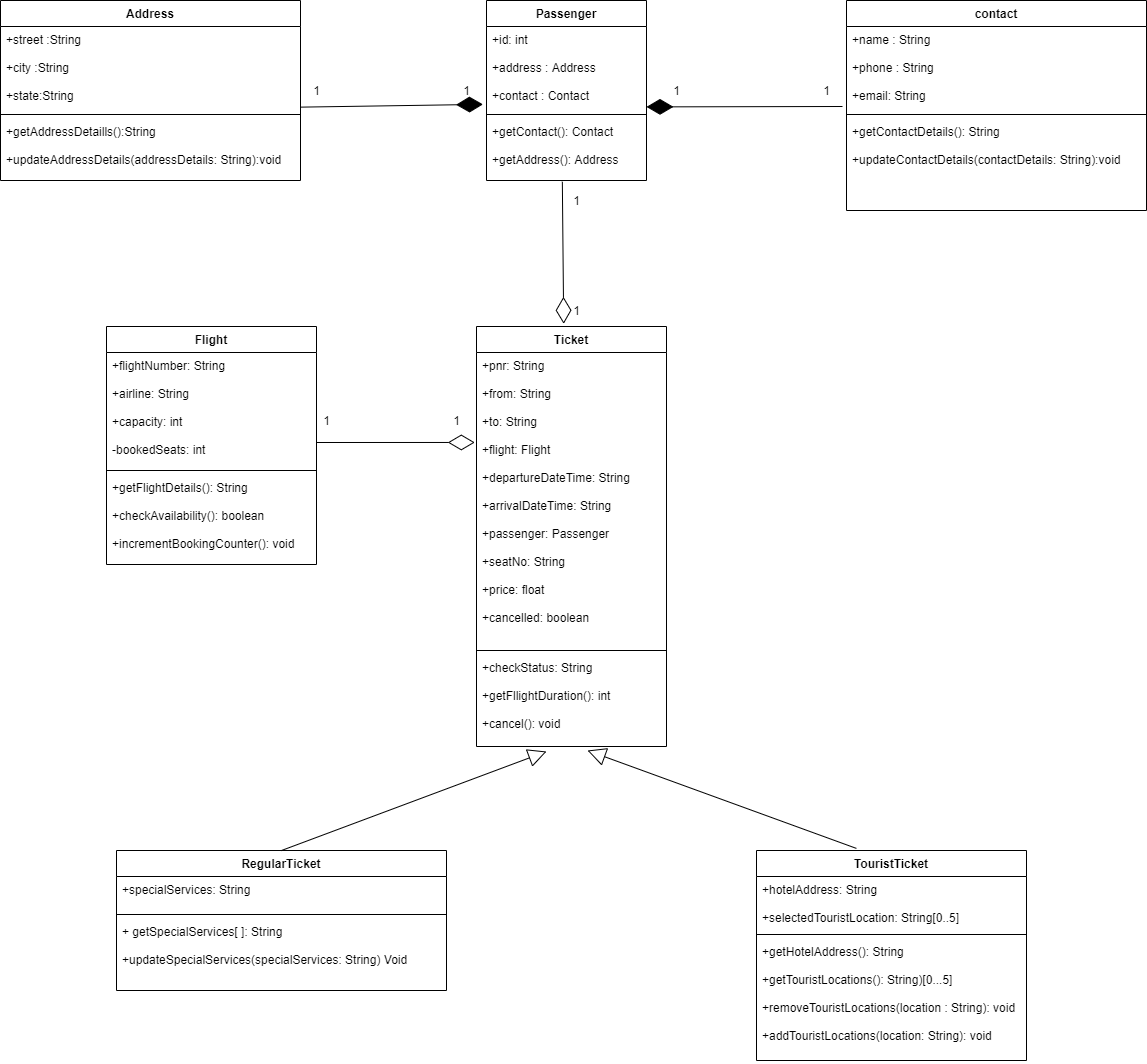

The diagram above was exported from draw.io. Its source (the exported page's mxGraphModel, read from the mxfile embedded in the PNG):
<mxGraphModel dx="1092" dy="494" grid="1" gridSize="10" guides="1" tooltips="1" connect="1" arrows="1" fold="1" page="1" pageScale="1" pageWidth="827" pageHeight="1169" math="0" shadow="0">
  <root>
    <mxCell id="WIyWlLk6GJQsqaUBKTNV-0" />
    <mxCell id="WIyWlLk6GJQsqaUBKTNV-1" parent="WIyWlLk6GJQsqaUBKTNV-0" />
    <mxCell id="g8FYmEhBHxG1YMNb0FzM-0" value="Passenger" style="swimlane;fontStyle=1;align=center;verticalAlign=top;childLayout=stackLayout;horizontal=1;startSize=26;horizontalStack=0;resizeParent=1;resizeParentMax=0;resizeLast=0;collapsible=1;marginBottom=0;" parent="WIyWlLk6GJQsqaUBKTNV-1" vertex="1">
      <mxGeometry x="750" y="80" width="160" height="180" as="geometry" />
    </mxCell>
    <mxCell id="g8FYmEhBHxG1YMNb0FzM-1" value="+id: int&#10;&#10;+address : Address&#10;&#10;+contact : Contact" style="text;strokeColor=none;fillColor=none;align=left;verticalAlign=top;spacingLeft=4;spacingRight=4;overflow=hidden;rotatable=0;points=[[0,0.5],[1,0.5]];portConstraint=eastwest;" parent="g8FYmEhBHxG1YMNb0FzM-0" vertex="1">
      <mxGeometry y="26" width="160" height="84" as="geometry" />
    </mxCell>
    <mxCell id="g8FYmEhBHxG1YMNb0FzM-2" value="" style="line;strokeWidth=1;fillColor=none;align=left;verticalAlign=middle;spacingTop=-1;spacingLeft=3;spacingRight=3;rotatable=0;labelPosition=right;points=[];portConstraint=eastwest;" parent="g8FYmEhBHxG1YMNb0FzM-0" vertex="1">
      <mxGeometry y="110" width="160" height="8" as="geometry" />
    </mxCell>
    <mxCell id="g8FYmEhBHxG1YMNb0FzM-3" value="+getContact(): Contact&#10;&#10;+getAddress(): Address" style="text;strokeColor=none;fillColor=none;align=left;verticalAlign=top;spacingLeft=4;spacingRight=4;overflow=hidden;rotatable=0;points=[[0,0.5],[1,0.5]];portConstraint=eastwest;" parent="g8FYmEhBHxG1YMNb0FzM-0" vertex="1">
      <mxGeometry y="118" width="160" height="62" as="geometry" />
    </mxCell>
    <mxCell id="g8FYmEhBHxG1YMNb0FzM-4" value="Address" style="swimlane;fontStyle=1;align=center;verticalAlign=top;childLayout=stackLayout;horizontal=1;startSize=26;horizontalStack=0;resizeParent=1;resizeParentMax=0;resizeLast=0;collapsible=1;marginBottom=0;" parent="WIyWlLk6GJQsqaUBKTNV-1" vertex="1">
      <mxGeometry x="264" y="80" width="300" height="180" as="geometry">
        <mxRectangle x="264" y="80" width="80" height="26" as="alternateBounds" />
      </mxGeometry>
    </mxCell>
    <mxCell id="g8FYmEhBHxG1YMNb0FzM-5" value="+street :String&#10;&#10;+city :String&#10;&#10;+state:String" style="text;strokeColor=none;fillColor=none;align=left;verticalAlign=top;spacingLeft=4;spacingRight=4;overflow=hidden;rotatable=0;points=[[0,0.5],[1,0.5]];portConstraint=eastwest;" parent="g8FYmEhBHxG1YMNb0FzM-4" vertex="1">
      <mxGeometry y="26" width="300" height="84" as="geometry" />
    </mxCell>
    <mxCell id="g8FYmEhBHxG1YMNb0FzM-6" value="" style="line;strokeWidth=1;fillColor=none;align=left;verticalAlign=middle;spacingTop=-1;spacingLeft=3;spacingRight=3;rotatable=0;labelPosition=right;points=[];portConstraint=eastwest;" parent="g8FYmEhBHxG1YMNb0FzM-4" vertex="1">
      <mxGeometry y="110" width="300" height="8" as="geometry" />
    </mxCell>
    <mxCell id="g8FYmEhBHxG1YMNb0FzM-7" value="+getAddressDetaills():String&#10;&#10;+updateAddressDetails(addressDetails: String):void" style="text;strokeColor=none;fillColor=none;align=left;verticalAlign=top;spacingLeft=4;spacingRight=4;overflow=hidden;rotatable=0;points=[[0,0.5],[1,0.5]];portConstraint=eastwest;" parent="g8FYmEhBHxG1YMNb0FzM-4" vertex="1">
      <mxGeometry y="118" width="300" height="62" as="geometry" />
    </mxCell>
    <mxCell id="g8FYmEhBHxG1YMNb0FzM-8" value="contact" style="swimlane;fontStyle=1;align=center;verticalAlign=top;childLayout=stackLayout;horizontal=1;startSize=26;horizontalStack=0;resizeParent=1;resizeParentMax=0;resizeLast=0;collapsible=1;marginBottom=0;" parent="WIyWlLk6GJQsqaUBKTNV-1" vertex="1">
      <mxGeometry x="1110" y="80" width="300" height="210" as="geometry" />
    </mxCell>
    <mxCell id="g8FYmEhBHxG1YMNb0FzM-9" value="+name : String&#10;&#10;+phone : String&#10;&#10;+email: String" style="text;strokeColor=none;fillColor=none;align=left;verticalAlign=top;spacingLeft=4;spacingRight=4;overflow=hidden;rotatable=0;points=[[0,0.5],[1,0.5]];portConstraint=eastwest;" parent="g8FYmEhBHxG1YMNb0FzM-8" vertex="1">
      <mxGeometry y="26" width="300" height="84" as="geometry" />
    </mxCell>
    <mxCell id="g8FYmEhBHxG1YMNb0FzM-10" value="" style="line;strokeWidth=1;fillColor=none;align=left;verticalAlign=middle;spacingTop=-1;spacingLeft=3;spacingRight=3;rotatable=0;labelPosition=right;points=[];portConstraint=eastwest;" parent="g8FYmEhBHxG1YMNb0FzM-8" vertex="1">
      <mxGeometry y="110" width="300" height="8" as="geometry" />
    </mxCell>
    <mxCell id="g8FYmEhBHxG1YMNb0FzM-11" value="+getContactDetails(): String&#10;&#10;+updateContactDetails(contactDetails: String):void" style="text;strokeColor=none;fillColor=none;align=left;verticalAlign=top;spacingLeft=4;spacingRight=4;overflow=hidden;rotatable=0;points=[[0,0.5],[1,0.5]];portConstraint=eastwest;" parent="g8FYmEhBHxG1YMNb0FzM-8" vertex="1">
      <mxGeometry y="118" width="300" height="92" as="geometry" />
    </mxCell>
    <mxCell id="g8FYmEhBHxG1YMNb0FzM-12" value="Flight" style="swimlane;fontStyle=1;align=center;verticalAlign=top;childLayout=stackLayout;horizontal=1;startSize=26;horizontalStack=0;resizeParent=1;resizeParentMax=0;resizeLast=0;collapsible=1;marginBottom=0;" parent="WIyWlLk6GJQsqaUBKTNV-1" vertex="1">
      <mxGeometry x="370" y="406" width="210" height="238" as="geometry" />
    </mxCell>
    <mxCell id="g8FYmEhBHxG1YMNb0FzM-13" value="+flightNumber: String&#10;&#10;+airline: String&#10;&#10;+capacity: int&#10;&#10;-bookedSeats: int" style="text;strokeColor=none;fillColor=none;align=left;verticalAlign=top;spacingLeft=4;spacingRight=4;overflow=hidden;rotatable=0;points=[[0,0.5],[1,0.5]];portConstraint=eastwest;" parent="g8FYmEhBHxG1YMNb0FzM-12" vertex="1">
      <mxGeometry y="26" width="210" height="114" as="geometry" />
    </mxCell>
    <mxCell id="g8FYmEhBHxG1YMNb0FzM-14" value="" style="line;strokeWidth=1;fillColor=none;align=left;verticalAlign=middle;spacingTop=-1;spacingLeft=3;spacingRight=3;rotatable=0;labelPosition=right;points=[];portConstraint=eastwest;" parent="g8FYmEhBHxG1YMNb0FzM-12" vertex="1">
      <mxGeometry y="140" width="210" height="8" as="geometry" />
    </mxCell>
    <mxCell id="g8FYmEhBHxG1YMNb0FzM-15" value="+getFlightDetails(): String&#10;&#10;+checkAvailability(): boolean &#10;&#10;+incrementBookingCounter(): void" style="text;strokeColor=none;fillColor=none;align=left;verticalAlign=top;spacingLeft=4;spacingRight=4;overflow=hidden;rotatable=0;points=[[0,0.5],[1,0.5]];portConstraint=eastwest;" parent="g8FYmEhBHxG1YMNb0FzM-12" vertex="1">
      <mxGeometry y="148" width="210" height="90" as="geometry" />
    </mxCell>
    <mxCell id="g8FYmEhBHxG1YMNb0FzM-16" value="Ticket" style="swimlane;fontStyle=1;align=center;verticalAlign=top;childLayout=stackLayout;horizontal=1;startSize=26;horizontalStack=0;resizeParent=1;resizeParentMax=0;resizeLast=0;collapsible=1;marginBottom=0;" parent="WIyWlLk6GJQsqaUBKTNV-1" vertex="1">
      <mxGeometry x="740" y="406" width="190" height="420" as="geometry" />
    </mxCell>
    <mxCell id="g8FYmEhBHxG1YMNb0FzM-17" value="+pnr: String&#10;&#10;+from: String&#10;&#10;+to: String&#10;&#10;+flight: Flight&#10;&#10;+departureDateTime: String &#10;&#10;+arrivalDateTime: String&#10;&#10;+passenger: Passenger&#10;&#10;+seatNo: String&#10;&#10;+price: float&#10;&#10;+cancelled: boolean" style="text;strokeColor=none;fillColor=none;align=left;verticalAlign=top;spacingLeft=4;spacingRight=4;overflow=hidden;rotatable=0;points=[[0,0.5],[1,0.5]];portConstraint=eastwest;" parent="g8FYmEhBHxG1YMNb0FzM-16" vertex="1">
      <mxGeometry y="26" width="190" height="294" as="geometry" />
    </mxCell>
    <mxCell id="g8FYmEhBHxG1YMNb0FzM-18" value="" style="line;strokeWidth=1;fillColor=none;align=left;verticalAlign=middle;spacingTop=-1;spacingLeft=3;spacingRight=3;rotatable=0;labelPosition=right;points=[];portConstraint=eastwest;" parent="g8FYmEhBHxG1YMNb0FzM-16" vertex="1">
      <mxGeometry y="320" width="190" height="8" as="geometry" />
    </mxCell>
    <mxCell id="g8FYmEhBHxG1YMNb0FzM-19" value="+checkStatus: String&#10;&#10;+getFllightDuration(): int&#10;&#10;+cancel(): void" style="text;strokeColor=none;fillColor=none;align=left;verticalAlign=top;spacingLeft=4;spacingRight=4;overflow=hidden;rotatable=0;points=[[0,0.5],[1,0.5]];portConstraint=eastwest;" parent="g8FYmEhBHxG1YMNb0FzM-16" vertex="1">
      <mxGeometry y="328" width="190" height="92" as="geometry" />
    </mxCell>
    <mxCell id="g8FYmEhBHxG1YMNb0FzM-20" value="RegularTicket" style="swimlane;fontStyle=1;align=center;verticalAlign=top;childLayout=stackLayout;horizontal=1;startSize=26;horizontalStack=0;resizeParent=1;resizeParentMax=0;resizeLast=0;collapsible=1;marginBottom=0;" parent="WIyWlLk6GJQsqaUBKTNV-1" vertex="1">
      <mxGeometry x="380" y="930" width="330" height="140" as="geometry" />
    </mxCell>
    <mxCell id="g8FYmEhBHxG1YMNb0FzM-21" value="+specialServices: String&#10;&#10;" style="text;strokeColor=none;fillColor=none;align=left;verticalAlign=top;spacingLeft=4;spacingRight=4;overflow=hidden;rotatable=0;points=[[0,0.5],[1,0.5]];portConstraint=eastwest;" parent="g8FYmEhBHxG1YMNb0FzM-20" vertex="1">
      <mxGeometry y="26" width="330" height="34" as="geometry" />
    </mxCell>
    <mxCell id="g8FYmEhBHxG1YMNb0FzM-22" value="" style="line;strokeWidth=1;fillColor=none;align=left;verticalAlign=middle;spacingTop=-1;spacingLeft=3;spacingRight=3;rotatable=0;labelPosition=right;points=[];portConstraint=eastwest;" parent="g8FYmEhBHxG1YMNb0FzM-20" vertex="1">
      <mxGeometry y="60" width="330" height="8" as="geometry" />
    </mxCell>
    <mxCell id="g8FYmEhBHxG1YMNb0FzM-23" value="+ getSpecialServices[ ]: String&#10;&#10;+updateSpecialServices(specialServices: String) Void" style="text;strokeColor=none;fillColor=none;align=left;verticalAlign=top;spacingLeft=4;spacingRight=4;overflow=hidden;rotatable=0;points=[[0,0.5],[1,0.5]];portConstraint=eastwest;" parent="g8FYmEhBHxG1YMNb0FzM-20" vertex="1">
      <mxGeometry y="68" width="330" height="72" as="geometry" />
    </mxCell>
    <mxCell id="g8FYmEhBHxG1YMNb0FzM-24" value="TouristTicket" style="swimlane;fontStyle=1;align=center;verticalAlign=top;childLayout=stackLayout;horizontal=1;startSize=26;horizontalStack=0;resizeParent=1;resizeParentMax=0;resizeLast=0;collapsible=1;marginBottom=0;" parent="WIyWlLk6GJQsqaUBKTNV-1" vertex="1">
      <mxGeometry x="1020" y="930" width="270" height="210" as="geometry" />
    </mxCell>
    <mxCell id="g8FYmEhBHxG1YMNb0FzM-25" value="+hotelAddress: String&#10;&#10;+selectedTouristLocation: String[0..5]" style="text;strokeColor=none;fillColor=none;align=left;verticalAlign=top;spacingLeft=4;spacingRight=4;overflow=hidden;rotatable=0;points=[[0,0.5],[1,0.5]];portConstraint=eastwest;" parent="g8FYmEhBHxG1YMNb0FzM-24" vertex="1">
      <mxGeometry y="26" width="270" height="54" as="geometry" />
    </mxCell>
    <mxCell id="g8FYmEhBHxG1YMNb0FzM-26" value="" style="line;strokeWidth=1;fillColor=none;align=left;verticalAlign=middle;spacingTop=-1;spacingLeft=3;spacingRight=3;rotatable=0;labelPosition=right;points=[];portConstraint=eastwest;" parent="g8FYmEhBHxG1YMNb0FzM-24" vertex="1">
      <mxGeometry y="80" width="270" height="8" as="geometry" />
    </mxCell>
    <mxCell id="g8FYmEhBHxG1YMNb0FzM-27" value="+getHotelAddress(): String&#10;&#10;+getTouristLocations(): String)[0...5] &#10;&#10;+removeTouristLocations(location : String): void&#10;&#10;+addTouristLocations(location: String): void" style="text;strokeColor=none;fillColor=none;align=left;verticalAlign=top;spacingLeft=4;spacingRight=4;overflow=hidden;rotatable=0;points=[[0,0.5],[1,0.5]];portConstraint=eastwest;" parent="g8FYmEhBHxG1YMNb0FzM-24" vertex="1">
      <mxGeometry y="88" width="270" height="122" as="geometry" />
    </mxCell>
    <mxCell id="nHU9bQ7qZE4h6pOOat9j-5" value="" style="endArrow=diamondThin;endFill=1;endSize=24;html=1;exitX=0.999;exitY=0.96;exitDx=0;exitDy=0;exitPerimeter=0;entryX=-0.022;entryY=0.927;entryDx=0;entryDy=0;entryPerimeter=0;" parent="WIyWlLk6GJQsqaUBKTNV-1" source="g8FYmEhBHxG1YMNb0FzM-5" target="g8FYmEhBHxG1YMNb0FzM-1" edge="1">
      <mxGeometry width="160" relative="1" as="geometry">
        <mxPoint x="570" y="184.66" as="sourcePoint" />
        <mxPoint x="730" y="184.66" as="targetPoint" />
      </mxGeometry>
    </mxCell>
    <mxCell id="nHU9bQ7qZE4h6pOOat9j-7" value="1" style="text;html=1;align=center;verticalAlign=middle;resizable=0;points=[];autosize=1;" parent="WIyWlLk6GJQsqaUBKTNV-1" vertex="1">
      <mxGeometry x="720" y="160" width="20" height="20" as="geometry" />
    </mxCell>
    <mxCell id="nHU9bQ7qZE4h6pOOat9j-8" value="1" style="text;html=1;align=center;verticalAlign=middle;resizable=0;points=[];autosize=1;" parent="WIyWlLk6GJQsqaUBKTNV-1" vertex="1">
      <mxGeometry x="570" y="160" width="20" height="20" as="geometry" />
    </mxCell>
    <mxCell id="nHU9bQ7qZE4h6pOOat9j-9" value="" style="endArrow=diamondThin;endFill=1;endSize=24;html=1;" parent="WIyWlLk6GJQsqaUBKTNV-1" edge="1">
      <mxGeometry width="160" relative="1" as="geometry">
        <mxPoint x="1106" y="186" as="sourcePoint" />
        <mxPoint x="910" y="186.39" as="targetPoint" />
      </mxGeometry>
    </mxCell>
    <mxCell id="nHU9bQ7qZE4h6pOOat9j-10" value="1" style="text;html=1;align=center;verticalAlign=middle;resizable=0;points=[];autosize=1;" parent="WIyWlLk6GJQsqaUBKTNV-1" vertex="1">
      <mxGeometry x="930" y="160" width="20" height="20" as="geometry" />
    </mxCell>
    <mxCell id="nHU9bQ7qZE4h6pOOat9j-11" value="1" style="text;html=1;align=center;verticalAlign=middle;resizable=0;points=[];autosize=1;" parent="WIyWlLk6GJQsqaUBKTNV-1" vertex="1">
      <mxGeometry x="1080" y="160" width="20" height="20" as="geometry" />
    </mxCell>
    <mxCell id="nHU9bQ7qZE4h6pOOat9j-12" value="" style="endArrow=diamondThin;endFill=0;endSize=24;html=1;entryX=-0.14;entryY=1.166;entryDx=0;entryDy=0;exitX=0.474;exitY=1.02;exitDx=0;exitDy=0;exitPerimeter=0;entryPerimeter=0;" parent="WIyWlLk6GJQsqaUBKTNV-1" source="g8FYmEhBHxG1YMNb0FzM-3" target="nHU9bQ7qZE4h6pOOat9j-13" edge="1">
      <mxGeometry width="160" relative="1" as="geometry">
        <mxPoint x="825" y="270" as="sourcePoint" />
        <mxPoint x="1010" y="350" as="targetPoint" />
      </mxGeometry>
    </mxCell>
    <mxCell id="nHU9bQ7qZE4h6pOOat9j-13" value="1" style="text;html=1;align=center;verticalAlign=middle;resizable=0;points=[];autosize=1;" parent="WIyWlLk6GJQsqaUBKTNV-1" vertex="1">
      <mxGeometry x="830" y="380" width="20" height="20" as="geometry" />
    </mxCell>
    <mxCell id="nHU9bQ7qZE4h6pOOat9j-14" value="1" style="text;html=1;align=center;verticalAlign=middle;resizable=0;points=[];autosize=1;" parent="WIyWlLk6GJQsqaUBKTNV-1" vertex="1">
      <mxGeometry x="830" y="270" width="20" height="20" as="geometry" />
    </mxCell>
    <mxCell id="nHU9bQ7qZE4h6pOOat9j-16" value="" style="endArrow=diamondThin;endFill=0;endSize=24;html=1;entryX=-0.009;entryY=0.306;entryDx=0;entryDy=0;entryPerimeter=0;" parent="WIyWlLk6GJQsqaUBKTNV-1" target="g8FYmEhBHxG1YMNb0FzM-17" edge="1">
      <mxGeometry width="160" relative="1" as="geometry">
        <mxPoint x="580" y="522" as="sourcePoint" />
        <mxPoint x="690" y="524.66" as="targetPoint" />
      </mxGeometry>
    </mxCell>
    <mxCell id="nHU9bQ7qZE4h6pOOat9j-18" value="1" style="text;html=1;align=center;verticalAlign=middle;resizable=0;points=[];autosize=1;" parent="WIyWlLk6GJQsqaUBKTNV-1" vertex="1">
      <mxGeometry x="710" y="490" width="20" height="20" as="geometry" />
    </mxCell>
    <mxCell id="nHU9bQ7qZE4h6pOOat9j-19" value="1" style="text;html=1;align=center;verticalAlign=middle;resizable=0;points=[];autosize=1;" parent="WIyWlLk6GJQsqaUBKTNV-1" vertex="1">
      <mxGeometry x="580" y="490" width="20" height="20" as="geometry" />
    </mxCell>
    <mxCell id="-5NN6slIjIckYxNLmc75-0" value="Extends" style="endArrow=block;endSize=16;endFill=0;labelBackgroundColor=none;noLabel=1;fontColor=none;exitX=0.37;exitY=-0.01;exitDx=0;exitDy=0;exitPerimeter=0;" edge="1" parent="WIyWlLk6GJQsqaUBKTNV-1" source="g8FYmEhBHxG1YMNb0FzM-24">
      <mxGeometry x="0.4964" y="-147" width="160" relative="1" as="geometry">
        <mxPoint x="1053.38" y="933.71" as="sourcePoint" />
        <mxPoint x="851" y="830" as="targetPoint" />
        <Array as="points" />
        <mxPoint as="offset" />
      </mxGeometry>
    </mxCell>
    <mxCell id="-5NN6slIjIckYxNLmc75-1" value="Extends" style="endArrow=block;endSize=16;endFill=0;labelBackgroundColor=none;noLabel=1;fontColor=none;exitX=0.5;exitY=0;exitDx=0;exitDy=0;" edge="1" parent="WIyWlLk6GJQsqaUBKTNV-1" source="g8FYmEhBHxG1YMNb0FzM-20">
      <mxGeometry x="0.4964" y="-147" width="160" relative="1" as="geometry">
        <mxPoint x="620" y="850" as="sourcePoint" />
        <mxPoint x="810" y="831" as="targetPoint" />
        <Array as="points" />
        <mxPoint as="offset" />
      </mxGeometry>
    </mxCell>
  </root>
</mxGraphModel>